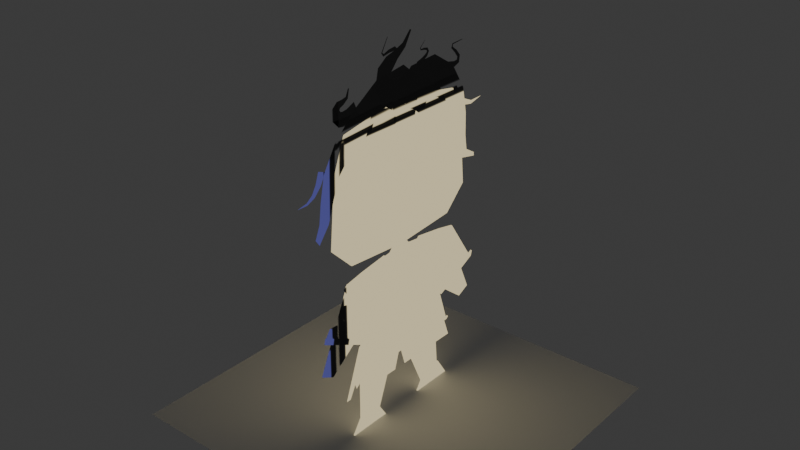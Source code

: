 # Source: 016_KuharuTestModelling_TextureAtlasUV.blend  (saved by Blender 5.0.118; exported with 4.5.12 LTS)
import bpy
from mathutils import Matrix  # noqa: F401  (used for matrix-valued properties, if any)

bpy.ops.wm.read_factory_settings(use_empty=True)
scene = bpy.context.scene
scene.name = 'Scene'

# ---- collections
col_mesh = bpy.data.collections.new('mesh'); scene.collection.children.link(col_mesh)
col_lights = bpy.data.collections.new('lights'); scene.collection.children.link(col_lights)
col_misc = bpy.data.collections.new('misc'); scene.collection.children.link(col_misc)

# ---- images (referenced by path relative to the original .blend; pixels are not part of the script)
import os
ASSET_DIR = os.environ.get("B2B_ASSET_DIR", "")  # directory of the original .blend (textures are referenced by path, not embedded)
HERE = os.path.dirname(os.path.abspath(__file__))  # packed textures are extracted next to this script under _unpacked/

def load_image(name, relpath, width, height, colorspace="sRGB"):
    """Load a texture the original file referenced (path relative to the .blend, or extracted next to this script)."""
    p = next((c for c in (os.path.join(HERE, relpath), os.path.join(ASSET_DIR, relpath)) if relpath and os.path.exists(c)), "")
    if p:
        img = bpy.data.images.load(p, check_existing=True)
        img.name = name
    else:  # same state as the original file: an image datablock whose file is absent (Cycles renders it pink)
        img = bpy.data.images.new(name, width, height)
        img.source = "FILE"
        img.filepath = "//" + (relpath or name)
    img.colorspace_settings.name = colorspace
    return img
img_kuharutextureatlas_png = load_image('KuharuTextureAtlas.png', '_unpacked/KuharuTextureAtlas.709ec79f.png', 1024, 1024, 'sRGB')

# ---- materials (node trees are filled in below, after node groups)
mat_material = bpy.data.materials.new('Material')

# ---- material node trees
mat_material.use_nodes = True; mat_material.node_tree.nodes.clear()
_N = mat_material.node_tree.nodes; _L = mat_material.node_tree.links
n0 = _N.new('ShaderNodeOutputMaterial'); n0.name = 'Material Output'; n0.location = (200, 100)
n1 = _N.new('ShaderNodeEmission'); n1.name = 'Emission'; n1.location = (-220, -80)
n2 = _N.new('ShaderNodeTexImage'); n2.name = 'Image Texture'; n2.location = (-620, 80)
n2.image = img_kuharutextureatlas_png
n3 = _N.new('ShaderNodeMixShader'); n3.name = 'Mix Shader'; n3.location = (0, 100)
n4 = _N.new('ShaderNodeBsdfTransparent'); n4.name = 'Transparent BSDF'; n4.location = (-220, 0)
_L.new(n3.outputs[0], n0.inputs[0])
_L.new(n2.outputs[0], n1.inputs[0])
_L.new(n1.outputs[0], n3.inputs[2])
_L.new(n2.outputs[1], n3.inputs[0])
_L.new(n4.outputs[0], n3.inputs[1])
n0.is_active_output = True

# ---- world
world_world = bpy.data.worlds.new('World'); scene.world = world_world
world_world.use_nodes = True; world_world.node_tree.nodes.clear()
_N = world_world.node_tree.nodes; _L = world_world.node_tree.links
n0 = _N.new('ShaderNodeOutputWorld'); n0.name = 'World Output'; n0.location = (300, 300)
n1 = _N.new('ShaderNodeBackground'); n1.name = 'Background'; n1.location = (10, 300)
n1.inputs[0].default_value = (0.05088, 0.05088, 0.05088, 1.0)
_L.new(n1.outputs[0], n0.inputs[0])
n0.is_active_output = True
world_world.color = (0.05088, 0.05088, 0.05088)
world_world.sun_shadow_jitter_overblur = 0.0

# ---- meshes
me_plane_001 = bpy.data.meshes.new('Plane.001')
me_plane_001.from_pydata([(0.01115, -0.428, 1.797), (0.01115, -0.3964, 1.068), (0.01115, 0.0, 1.871), (0.01115, 0.0, 1.038), (0.01115, -0.538, 1.206), (0.01115, -0.5031, 1.597), (0.01115, 0.0, 1.597), (0.01115, 0.0, 1.206), (0.01115, 0.428, 1.797), (0.01115, 0.3964, 1.068), (0.01115, 0.538, 1.206), (0.01115, 0.5031, 1.597)], [], [(4, 7, 6, 5), (4, 1, 3, 7), (0, 5, 6, 2), (10, 11, 6, 7), (10, 7, 3, 9), (8, 2, 6, 11)])
_uv = me_plane_001.uv_layers.new(name='UVMap')
_uv.uv.foreach_set('vector', [0.4165, 0.448, 0.5088, 0.448, 0.5088, 0.5151, 0.4225, 0.5151, 0.4165, 0.448, 0.4408, 0.4244, 0.5088, 0.4193, 0.5088, 0.448, 0.4354, 0.5495, 0.4225, 0.5151, 0.5088, 0.5151, 0.5088, 0.562, 0.6011, 0.448, 0.5951, 0.5151, 0.5088, 0.5151, 0.5088, 0.448, 0.6011, 0.448, 0.5088, 0.448, 0.5088, 0.4193, 0.5768, 0.4244, 0.5822, 0.5495, 0.5088, 0.562, 0.5088, 0.5151, 0.5951, 0.5151])
me_plane_001.materials.append(mat_material)
me_plane_001.use_mirror_y = True
me_plane_001.update()
me_plane_002 = bpy.data.meshes.new('Plane.002')
me_plane_002.from_pydata([(0.01751, -0.1443, 0.3013), (0.01751, -0.1771, -0.3457), (0.01751, 0.0, 0.1443), (0.01751, 0.0, -0.3457), (0.01751, -0.4379, 0.2522), (0.02268, -0.6216, -0.0169), (0.02269, -0.3441, -0.1531), (0.01751, -0.326, -0.1128), (0.01751, -0.3993, -0.337), (0.01751, -0.1443, -0.08362), (0.01751, 0.0, -0.08362), (0.01751, -0.3256, 0.2753), (0.01751, -0.5924, 0.02046), (0.01751, 0.1443, 0.3013), (0.01751, 0.1771, -0.3457), (0.01751, 0.4379, 0.2522), (0.02268, 0.6216, -0.0169), (0.02269, 0.3441, -0.1531), (0.01751, 0.326, -0.1128), (0.01751, 0.3993, -0.337), (0.01751, 0.1443, -0.08362), (0.01751, 0.3256, 0.2753), (0.01751, 0.5924, 0.02046), (0.01751, -0.3568, -0.207), (0.01751, -0.3039, -0.1916), (0.01751, -0.3239, -0.237), (0.01751, -0.2748, -0.2561), (0.01751, -0.3339, -0.2807), (0.01751, -0.3257, -0.3088), (0.01751, -0.4603, 0.2312), (0.01751, -0.5724, 0.04968), (0.01751, -0.4611, 0.04643), (0.01751, -0.4965, 0.1364), (0.01751, -0.4093, 0.1364), (0.0295, -0.6199, 0.0208), (0.0295, -0.3123, -0.1303), (0.0295, 0.6199, 0.0208), (0.0295, 0.3123, -0.1303), (0.01751, -0.1796, -0.3611), (0.01751, 0.0, -0.3611), (0.01751, -0.405, -0.3524), (0.01751, 0.1796, -0.3611), (0.01751, 0.405, -0.3524), (0.02619, -0.1809, -0.339), (0.02619, 0.0, -0.339), (0.02619, -0.408, -0.3301), (0.02619, 0.1809, -0.339), (0.02619, 0.408, -0.3301)], [], [(9, 1, 3, 10), (0, 9, 10, 2), (9, 24, 25, 26), (0, 11, 7, 9), (5, 6, 7, 12), (20, 10, 3, 14), (13, 2, 10, 20), (14, 19, 18, 20), (13, 20, 18, 21), (16, 22, 18, 17), (21, 18, 22, 15), (1, 9, 26), (7, 11, 33), (12, 7, 31, 30), (7, 23, 24, 9), (28, 8, 1), (26, 27, 28, 1), (31, 7, 33, 32), (4, 29, 33, 11), (16, 36, 37, 17), (6, 35, 34, 5), (1, 8, 40, 38), (14, 3, 39, 41), (19, 14, 41, 42), (3, 1, 38, 39), (41, 46, 44, 39), (39, 44, 43, 38), (42, 47, 46, 41), (38, 43, 45, 40)])
_uv = me_plane_002.uv_layers.new(name='UVMap')
_uv.uv.foreach_set('vector', [0.4232, 0.438, 0.4176, 0.3931, 0.448, 0.3931, 0.448, 0.438, 0.4232, 0.504, 0.4232, 0.438, 0.448, 0.438, 0.448, 0.4771, 0.4232, 0.438, 0.3959, 0.4195, 0.3924, 0.4117, 0.4008, 0.4085, 0.4232, 0.504, 0.3921, 0.4996, 0.3921, 0.433, 0.4232, 0.438, 0.3414, 0.4495, 0.389, 0.4261, 0.3921, 0.433, 0.3464, 0.4559, 0.4727, 0.438, 0.448, 0.438, 0.448, 0.3931, 0.4783, 0.3931, 0.4727, 0.504, 0.448, 0.4771, 0.448, 0.438, 0.4727, 0.438, 0.4783, 0.3931, 0.5165, 0.3946, 0.5039, 0.433, 0.4727, 0.438, 0.4727, 0.504, 0.4727, 0.438, 0.5039, 0.433, 0.5038, 0.4996, 0.5546, 0.4495, 0.5496, 0.4559, 0.5039, 0.433, 0.507, 0.4261, 0.5038, 0.4996, 0.5039, 0.433, 0.5496, 0.4559, 0.5231, 0.4956, 0.4176, 0.3931, 0.4232, 0.438, 0.4008, 0.4085, 0.3921, 0.433, 0.3921, 0.4996, 0.3778, 0.4758, 0.3464, 0.4559, 0.3921, 0.433, 0.3689, 0.4603, 0.3498, 0.4609, 0.3921, 0.433, 0.3868, 0.4169, 0.3959, 0.4195, 0.4232, 0.438, 0.3921, 0.3994, 0.3795, 0.3946, 0.4176, 0.3931, 0.4008, 0.4085, 0.3907, 0.4043, 0.3921, 0.3994, 0.4176, 0.3931, 0.3689, 0.4603, 0.3921, 0.433, 0.3778, 0.4758, 0.3628, 0.4758, 0.3729, 0.4956, 0.369, 0.492, 0.3778, 0.4758, 0.3921, 0.4996, 0.5546, 0.4495, 0.5543, 0.456, 0.5015, 0.43, 0.507, 0.4261, 0.389, 0.4261, 0.3944, 0.43, 0.3417, 0.456, 0.3414, 0.4495, 0.4176, 0.3931, 0.3795, 0.3946, 0.3785, 0.392, 0.4172, 0.3905, 0.4783, 0.3931, 0.448, 0.3931, 0.448, 0.3905, 0.4788, 0.3905, 0.5165, 0.3946, 0.4783, 0.3931, 0.4788, 0.3905, 0.5174, 0.392, 0.448, 0.3931, 0.4176, 0.3931, 0.4172, 0.3905, 0.448, 0.3905, 0.4788, 0.3905, 0.479, 0.3943, 0.448, 0.3943, 0.448, 0.3905, 0.448, 0.3905, 0.448, 0.3943, 0.4169, 0.3943, 0.4172, 0.3905, 0.5174, 0.392, 0.5179, 0.3958, 0.479, 0.3943, 0.4788, 0.3905, 0.4172, 0.3905, 0.4169, 0.3943, 0.378, 0.3958, 0.3785, 0.392])
me_plane_002.materials.append(mat_material)
me_plane_002.use_mirror_y = True
me_plane_002.update()
me_plane_003 = bpy.data.meshes.new('Plane.003')
me_plane_003.from_pydata([(0.8972, -1.694, -4.768e-07), (2.404, -2.234, -2.794e-07), (0.8972, 1.694, -2.608e-07), (2.404, 2.234, 0.0), (0.8972, 0.0, -3.688e-07), (2.404, -0.2106, -1.527e-07), (1.712, -1.983, -3.651e-07), (1.712, 1.983, -1.192e-07), (1.712, 0.0, -2.421e-07), (2.404, 0.2106, -1.192e-07), (2.404, -2.086, -2.719e-07), (2.404, -1.332, -2.198e-07), (2.016, -1.891, -3.129e-07), (2.183, -1.834, -2.831e-07), (2.004, -1.628, -2.98e-07), (2.187, -1.538, -2.682e-07), (2.029, -1.405, -2.868e-07)], [], [(8, 9, 3, 7), (6, 14, 16), (0, 6, 8, 4), (4, 8, 7, 2), (1, 10, 12), (6, 1, 12), (12, 13, 14), (5, 8, 16), (8, 6, 16), (16, 11, 5), (14, 15, 16), (6, 12, 14)])
_uv = me_plane_003.uv_layers.new(name='UVMap')
_uv.uv.foreach_set('vector', [0.448, 0.3937, 0.4552, 0.3699, 0.5246, 0.3699, 0.516, 0.3937, 0.38, 0.3937, 0.3922, 0.3836, 0.3998, 0.3828, 0.3899, 0.4216, 0.38, 0.3937, 0.448, 0.3937, 0.448, 0.4216, 0.448, 0.4216, 0.448, 0.3937, 0.516, 0.3937, 0.5061, 0.4216, 0.3714, 0.3699, 0.3764, 0.3699, 0.3831, 0.3832, 0.38, 0.3937, 0.3714, 0.3699, 0.3831, 0.3832, 0.3831, 0.3832, 0.3851, 0.3775, 0.3922, 0.3836, 0.4408, 0.3699, 0.448, 0.3937, 0.3998, 0.3828, 0.448, 0.3937, 0.38, 0.3937, 0.3998, 0.3828, 0.3998, 0.3828, 0.4023, 0.3699, 0.4408, 0.3699, 0.3922, 0.3836, 0.3952, 0.3774, 0.3998, 0.3828, 0.38, 0.3937, 0.3831, 0.3832, 0.3922, 0.3836])
me_plane_003.materials.append(mat_material)
me_plane_003.update()
me_plane_006 = bpy.data.meshes.new('Plane.006')
me_plane_006.from_pydata([(2.887e-08, -0.4163, 0.9652), (3.912e-08, -0.2016, 0.7251), (1.863e-09, -0.6235, 0.497), (0.0, -0.5463, 0.459), (3.912e-08, -0.3, 0.9813), (1.211e-08, -0.07854, 1.007), (0.0, -0.3259, 0.4397), (0.0, -0.08532, 0.4397), (0.0, 0.0, 0.4397), (1.863e-09, 0.0, 1.007), (0.0, 0.08532, 0.4397), (0.0, 0.3259, 0.4397), (1.211e-08, 0.07854, 1.007), (3.912e-08, 0.3, 0.9813), (1.211e-08, 0.04674, 1.042), (3.725e-09, 0.0, 1.042), (1.211e-08, 0.04674, 1.068), (2.794e-09, 0.0, 1.068), (1.211e-08, -0.04674, 1.068), (1.211e-08, -0.04674, 1.042), (-0.01041, -0.3211, 0.5197), (-0.01041, -0.01482, 0.4576), (0.005886, -0.3406, -0.0001112), (0.005886, -0.2096, -0.0001112), (-0.01041, 0.3211, 0.5197), (-0.01041, 0.01482, 0.4576), (0.005886, 0.3406, -0.0001112), (0.005886, 0.2096, -0.0001112), (2.887e-08, 0.4163, 0.9652), (3.912e-08, 0.2016, 0.7251), (1.863e-09, 0.6235, 0.497), (0.0, 0.5463, 0.459)], [], [(0, 2, 3, 1), (4, 6, 7, 5), (5, 7, 8, 9), (12, 9, 8, 10), (13, 12, 10, 11), (12, 14, 15, 9), (14, 16, 17, 15), (19, 15, 17, 18), (5, 9, 15, 19), (20, 22, 23, 21), (24, 25, 27, 26), (28, 29, 31, 30)])
_uv = me_plane_006.uv_layers.new(name='UVMap')
_uv.uv.foreach_set('vector', [0.3766, 0.4938, 0.341, 0.4135, 0.3543, 0.407, 0.4134, 0.4527, 0.3965, 0.4966, 0.3921, 0.4037, 0.4333, 0.4037, 0.4345, 0.501, 0.4345, 0.501, 0.4333, 0.4037, 0.448, 0.4037, 0.448, 0.501, 0.4614, 0.501, 0.448, 0.501, 0.448, 0.4037, 0.4626, 0.4037, 0.4994, 0.4966, 0.4614, 0.501, 0.4626, 0.4037, 0.5039, 0.4037, 0.4614, 0.501, 0.456, 0.507, 0.448, 0.507, 0.448, 0.501, 0.456, 0.507, 0.456, 0.5115, 0.448, 0.5115, 0.448, 0.507, 0.44, 0.507, 0.448, 0.507, 0.448, 0.5115, 0.44, 0.5115, 0.4345, 0.501, 0.448, 0.501, 0.448, 0.507, 0.44, 0.507, 0.3929, 0.4174, 0.3896, 0.3283, 0.412, 0.3283, 0.4454, 0.4068, 0.503, 0.4174, 0.4505, 0.4068, 0.4839, 0.3283, 0.5064, 0.3283, 0.5194, 0.4938, 0.4825, 0.4527, 0.5417, 0.407, 0.5549, 0.4135])
me_plane_006.materials.append(mat_material)
me_plane_006.use_mirror_y = True
me_plane_006.update()
me_plane_007 = bpy.data.meshes.new('Plane.007')
me_plane_007.from_pydata([(0.01483, -0.4073, 0.0001227), (0.01483, -0.1429, 0.0001228), (0.01483, -0.3343, 0.112), (0.01483, -0.2159, 0.112), (0.01483, 0.4073, 0.0001227), (0.01483, 0.1429, 0.0001228), (0.01483, 0.3343, 0.112), (0.01483, 0.2159, 0.112)], [], [(3, 2, 0, 1), (7, 5, 4, 6)])
_uv = me_plane_007.uv_layers.new(name='UVMap')
_uv.uv.foreach_set('vector', [0.4109, 0.3475, 0.3907, 0.3475, 0.3781, 0.3283, 0.4235, 0.3283, 0.485, 0.3475, 0.4725, 0.3283, 0.5178, 0.3283, 0.5053, 0.3475])
me_plane_007.materials.append(mat_material)
me_plane_007.use_mirror_y = True
me_plane_007.update()
me_plane_008 = bpy.data.meshes.new('Plane.008')
me_plane_008.from_pydata([(0.02652, -0.3219, 1.611), (0.02652, -0.2296, 1.611), (0.02652, -0.3219, 1.421), (0.02652, -0.3219, 1.232), (0.02652, -0.2296, 1.421), (0.02652, -0.1373, 1.421), (0.02652, -0.2296, 1.232), (0.02652, -0.1373, 1.232), (0.02652, -0.1373, 1.611), (0.02652, 0.3219, 1.611), (0.02652, 0.2296, 1.611), (0.02652, 0.3219, 1.421), (0.02652, 0.3219, 1.232), (0.02652, 0.2296, 1.421), (0.02652, 0.1373, 1.421), (0.02652, 0.2296, 1.232), (0.02652, 0.1373, 1.232), (0.02652, 0.1373, 1.611)], [], [(0, 2, 4, 1), (2, 3, 6, 4), (1, 4, 5, 8), (4, 6, 7, 5), (9, 10, 13, 11), (11, 13, 15, 12), (10, 17, 14, 13), (13, 14, 16, 15)])
_uv = me_plane_008.uv_layers.new(name='UVMap')
_uv.uv.foreach_set('vector', [0.3928, 0.6045, 0.3928, 0.5721, 0.4086, 0.5721, 0.4086, 0.6045, 0.3928, 0.5721, 0.3928, 0.5396, 0.4086, 0.5396, 0.4086, 0.5721, 0.4086, 0.6045, 0.4086, 0.5721, 0.4244, 0.5721, 0.4244, 0.6045, 0.4086, 0.5721, 0.4086, 0.5396, 0.4244, 0.5396, 0.4244, 0.5721, 0.5032, 0.6045, 0.4873, 0.6045, 0.4873, 0.5721, 0.5032, 0.5721, 0.5032, 0.5721, 0.4873, 0.5721, 0.4873, 0.5396, 0.5032, 0.5396, 0.4873, 0.6045, 0.4715, 0.6045, 0.4715, 0.5721, 0.4873, 0.5721, 0.4873, 0.5721, 0.4715, 0.5721, 0.4715, 0.5396, 0.4873, 0.5396])
me_plane_008.materials.append(mat_material)
me_plane_008.update()
me_plane_013 = bpy.data.meshes.new('Plane.013')
me_plane_013.from_pydata([(-1.0, -1.0, 0.0), (1.0, -1.0, 0.0), (-1.0, 1.0, 0.0), (1.0, 1.0, 0.0)], [], [(0, 1, 3, 2)])
_uv = me_plane_013.uv_layers.new(name='UVMap')
_uv.uv.foreach_set('vector', [0.0, 0.0, 1.0, 0.0, 1.0, 1.0, 0.0, 1.0])
me_plane_013.update()
me_plane_014 = bpy.data.meshes.new('Plane.014')
me_plane_014.from_pydata([(0.0241, -0.101, -0.0009348), (0.0241, 0.06971, -0.4711), (0.0241, 0.101, -0.0007893), (0.0241, 0.1154, -0.452), (-0.009914, -0.08075, 0.09573), (-0.009914, 0.08744, 0.08312), (0.0241, -0.06443, -0.168), (0.0241, -0.006916, -0.3256), (0.0241, 0.08995, -0.2994), (0.0241, 0.08539, -0.1481), (0.02946, -0.2729, -0.09227), (0.01842, -0.2729, -0.5062), (0.02941, -0.05856, -0.1075), (0.01842, -0.2427, -0.513), (0.0219, 0.2826, 0.0135), (0.0219, 0.4278, -0.3614), (0.0219, 0.07244, -0.06991), (0.0219, 0.3954, -0.3661), (-0.002317, -0.2181, -0.02711), (-0.002317, -0.07302, -0.0375), (0.02394, -0.3315, -0.2804), (0.02392, -0.2093, -0.2914), (0.006907, 0.1719, 0.08146), (0.006907, 0.06384, 0.03856), (0.0219, 0.3875, -0.1227), (0.0219, 0.2525, -0.1784), (-0.01244, -0.08647, -0.1617), (-0.01244, 0.2262, 0.02735), (-0.01179, -0.07717, -0.1389), (-0.00551, 0.001159, 0.1635), (-0.00665, -0.1368, -0.1292), (0.007062, -0.2166, 0.1174), (0.003209, -0.2655, -0.1718), (0.01748, -0.3803, -0.0005356), (0.01178, -0.3951, -0.2429), (0.0242, -0.5114, -0.143), (0.01477, -0.4568, -0.3232), (0.02612, -0.5772, -0.2802), (0.01561, -0.4859, -0.4338), (0.02474, -0.5875, -0.421), (0.01533, -0.5108, -0.5554), (0.02228, -0.5853, -0.5357), (0.01558, -0.5688, -0.6504), (0.02039, -0.6047, -0.6132), (0.007845, -0.09386, -0.01867), (0.007845, 0.1861, -0.1087), (0.007845, 0.04593, 0.1531), (0.007845, 0.1959, -0.05885), (0.007845, 0.2348, 0.1877), (0.007845, 0.2232, -0.03722), (0.007845, 0.3983, 0.1113), (0.007845, 0.2941, -0.04845), (0.007845, 0.5134, -0.02999), (0.007845, 0.3835, -0.1168), (0.007845, 0.5601, -0.1785), (0.007845, 0.4442, -0.219), (0.007845, 0.5785, -0.3099), (0.007845, 0.4955, -0.3423), (0.007845, 0.602, -0.3968), (0.007845, 0.568, -0.4407), (0.007845, 0.676, -0.4295), (0.007845, 0.6805, -0.451), (0.0047, 0.03255, 0.1102), (0.003183, 0.07042, -0.06566), (0.01136, -0.0465, 0.09718), (0.01511, -0.0744, -0.05915), (0.01527, -0.1015, 0.1077), (0.02246, -0.1827, -0.003374), (0.01695, -0.1309, 0.1243), (0.02498, -0.241, 0.08639), (0.01758, -0.1414, 0.1416), (0.02185, -0.2275, 0.1829), (0.01468, -0.123, 0.1659), (0.01442, -0.1631, 0.2294), (0.007151, -0.06621, 0.202), (0.006573, -0.09194, 0.2501), (0.0008365, -0.002793, 0.2547), (0.001179, -0.02726, 0.2783), (0.001303, 0.03315, 0.3367), (0.001392, 0.02011, 0.3399), (-0.01721, -0.3438, 0.02726), (-0.01721, -0.29, -0.0603), (-0.01721, -0.3921, -0.0006658), (-0.01721, -0.3726, -0.08926), (-0.01721, -0.4213, -0.008219), (-0.01721, -0.4428, -0.08387), (-0.01721, -0.4351, -0.007257), (-0.01721, -0.4898, -0.04523), (-0.01721, -0.4434, 0.002076), (-0.01721, -0.4967, 0.01387), (-0.01721, -0.4414, 0.01175), (-0.01721, -0.4661, 0.04673), (-0.01721, -0.4173, 0.02491), (-0.01721, -0.4306, 0.05304), (-0.01721, -0.3888, 0.05089), (-0.01721, -0.4048, 0.06177), (-0.01721, -0.3845, 0.1008), (-0.01721, -0.3922, 0.1001), (-0.01721, -0.1546, 0.1187), (-0.01721, -0.1268, 0.08521), (-0.01721, -0.0991, 0.1669), (-0.01721, -0.07059, 0.1411), (-0.01721, -0.06571, 0.2062), (-0.01721, -0.03559, 0.192), (-0.01721, -0.05592, 0.2281), (-0.01721, -0.02928, 0.2374), (-0.01721, -0.0678, 0.2392), (-0.01721, -0.06248, 0.2617), (-0.01721, -0.1034, 0.2334), (-0.01721, -0.1084, 0.2509), (-0.01721, -0.1466, 0.2206), (-0.01721, -0.1441, 0.2335), (-0.01721, -0.1636, 0.2393), (-0.01721, -0.1556, 0.2409), (-0.01721, -0.1263, 0.3173), (-0.01721, -0.1234, 0.3157), (-0.01721, 0.3188, 0.1391), (-0.01721, 0.3074, 0.09707), (-0.01721, 0.3901, 0.1214), (-0.01721, 0.3855, 0.08327), (-0.01721, 0.4415, 0.1168), (-0.01721, 0.4472, 0.08395), (-0.01721, 0.465, 0.1214), (-0.01721, 0.488, 0.1049), (-0.01721, 0.4672, 0.1374), (-0.01721, 0.4887, 0.146), (-0.01721, 0.4421, 0.1632), (-0.01721, 0.4534, 0.1774), (-0.01721, 0.4067, 0.1911), (-0.01721, 0.4187, 0.1966), (-0.01721, 0.4122, 0.2159), (-0.01721, 0.4182, 0.2102), (-0.01721, 0.4975, 0.2302), (-0.01721, 0.4978, 0.227), (-0.01721, 0.1226, 0.1561), (-0.01721, 0.1323, 0.1318), (-0.01721, 0.1633, 0.1735), (-0.01721, 0.1749, 0.1534), (-0.01721, 0.1897, 0.1899), (-0.01721, 0.2043, 0.1761), (-0.01721, 0.1993, 0.2006), (-0.01721, 0.2163, 0.201), (-0.01721, 0.1946, 0.2091), (-0.01721, 0.2018, 0.221), (-0.01721, 0.1731, 0.2124), (-0.01721, 0.1735, 0.2233), (-0.01721, 0.146, 0.213), (-0.01721, 0.1498, 0.2199), (-0.01721, 0.1397, 0.2269), (-0.01721, 0.1446, 0.2263), (-0.01721, 0.1755, 0.2647), (-0.01721, 0.1768, 0.2632), (-0.01721, 0.7209, -0.118), (-0.01721, 0.72, -0.116), (-0.01721, 0.6369, -0.1485), (-0.01721, 0.6362, -0.1283), (-0.01721, 0.5573, -0.1434), (-0.01721, 0.5715, -0.1079), (-0.01721, 0.4794, -0.1027), (-0.01721, 0.5158, -0.05983), (-0.01721, 0.4008, -0.03147), (-0.01721, 0.4584, 0.01548), (-0.01721, -0.6969, -0.4393), (-0.01721, -0.6969, -0.4409), (-0.01721, -0.6401, -0.4222), (-0.01721, -0.6345, -0.4352), (-0.01721, -0.6052, -0.3899), (-0.01721, -0.5856, -0.4082), (-0.01721, -0.5842, -0.3429), (-0.01721, -0.5483, -0.3592), (-0.01721, -0.5703, -0.278), (-0.01721, -0.5197, -0.2906)], [], [(7, 1, 3, 8), (0, 2, 5, 4), (0, 6, 9, 2), (6, 7, 8, 9), (20, 11, 13, 21), (24, 25, 17, 15), (10, 12, 19, 18), (10, 20, 21, 12), (16, 14, 22, 23), (14, 16, 25, 24), (27, 29, 28, 26), (29, 31, 30, 28), (31, 33, 32, 30), (33, 35, 34, 32), (35, 37, 36, 34), (37, 39, 38, 36), (39, 41, 40, 38), (41, 43, 42, 40), (45, 47, 46, 44), (47, 49, 48, 46), (49, 51, 50, 48), (51, 53, 52, 50), (53, 55, 54, 52), (55, 57, 56, 54), (57, 59, 58, 56), (59, 61, 60, 58), (63, 65, 64, 62), (65, 67, 66, 64), (67, 69, 68, 66), (69, 71, 70, 68), (71, 73, 72, 70), (73, 75, 74, 72), (75, 77, 76, 74), (77, 79, 78, 76), (81, 83, 82, 80), (83, 85, 84, 82), (85, 87, 86, 84), (87, 89, 88, 86), (89, 91, 90, 88), (91, 93, 92, 90), (93, 95, 94, 92), (95, 97, 96, 94), (99, 101, 100, 98), (101, 103, 102, 100), (103, 105, 104, 102), (105, 107, 106, 104), (107, 109, 108, 106), (109, 111, 110, 108), (111, 113, 112, 110), (113, 115, 114, 112), (117, 119, 118, 116), (119, 121, 120, 118), (121, 123, 122, 120), (123, 125, 124, 122), (125, 127, 126, 124), (127, 129, 128, 126), (129, 131, 130, 128), (131, 133, 132, 130), (135, 137, 136, 134), (137, 139, 138, 136), (139, 141, 140, 138), (141, 143, 142, 140), (143, 145, 144, 142), (145, 147, 146, 144), (147, 149, 148, 146), (149, 151, 150, 148), (153, 155, 154, 152), (155, 157, 156, 154), (157, 159, 158, 156), (159, 161, 160, 158), (163, 165, 164, 162), (165, 167, 166, 164), (167, 169, 168, 166), (169, 171, 170, 168)])
me_plane_014.polygons.foreach_set('use_smooth', [0, 0, 0, 0, 0, 0, 0, 0, 0, 0, 1, 1, 1, 1, 1, 1, 1, 1, 1, 1, 1, 1, 1, 1, 1, 1, 1, 1, 1, 1, 1, 1, 1, 1, 1, 1, 1, 1, 1, 1, 1, 1, 1, 1, 1, 1, 1, 1, 1, 1, 1, 1, 1, 1, 1, 1, 1, 1, 1, 1, 1, 1, 1, 1, 1, 1, 1, 1, 1, 1, 1, 1, 1, 1])
_uv = me_plane_014.uv_layers.new(name='UVMap')
_uv.uv.foreach_set('vector', [0.4403, 0.5938, 0.4505, 0.5675, 0.4586, 0.5698, 0.4573, 0.5963, 0.4308, 0.651, 0.4652, 0.647, 0.4645, 0.6615, 0.4361, 0.667, 0.4308, 0.651, 0.4337, 0.6218, 0.4596, 0.6222, 0.4652, 0.647, 0.4337, 0.6218, 0.4403, 0.5938, 0.4573, 0.5963, 0.4596, 0.6222, 0.3859, 0.6079, 0.3914, 0.5683, 0.3964, 0.5666, 0.4065, 0.6036, 0.5115, 0.6205, 0.4874, 0.6137, 0.508, 0.5789, 0.5136, 0.579, 0.3997, 0.6388, 0.4359, 0.632, 0.4348, 0.6442, 0.4103, 0.6488, 0.3997, 0.6388, 0.3859, 0.6079, 0.4065, 0.6036, 0.4359, 0.632, 0.4589, 0.6358, 0.4964, 0.6458, 0.4789, 0.6596, 0.4596, 0.6544, 0.4964, 0.6458, 0.4589, 0.6358, 0.4874, 0.6137, 0.5115, 0.6205, 0.487, 0.6493, 0.4514, 0.6769, 0.4321, 0.627, 0.43, 0.6233, 0.4514, 0.6769, 0.4134, 0.6734, 0.4221, 0.6298, 0.4321, 0.627, 0.4134, 0.6734, 0.3832, 0.6566, 0.3993, 0.6251, 0.4221, 0.6298, 0.3832, 0.6566, 0.358, 0.6349, 0.3758, 0.6156, 0.3993, 0.6251, 0.358, 0.6349, 0.3441, 0.6129, 0.3637, 0.6031, 0.3758, 0.6156, 0.3441, 0.6129, 0.3395, 0.5891, 0.3566, 0.5849, 0.3637, 0.6031, 0.3395, 0.5891, 0.3376, 0.5695, 0.3499, 0.5647, 0.3566, 0.5849, 0.3376, 0.5695, 0.3328, 0.5567, 0.3381, 0.5496, 0.3499, 0.5647, 0.4775, 0.6269, 0.4802, 0.6352, 0.4588, 0.6743, 0.4316, 0.6478, 0.4802, 0.6352, 0.4852, 0.6383, 0.4917, 0.6764, 0.4588, 0.6743, 0.4852, 0.6383, 0.4971, 0.635, 0.518, 0.6601, 0.4917, 0.6764, 0.4971, 0.635, 0.511, 0.6216, 0.5348, 0.6338, 0.518, 0.6601, 0.511, 0.6216, 0.5193, 0.603, 0.5398, 0.6076, 0.5348, 0.6338, 0.5193, 0.603, 0.5256, 0.5809, 0.5403, 0.5848, 0.5398, 0.6076, 0.5256, 0.5809, 0.5359, 0.5627, 0.5426, 0.5695, 0.5403, 0.5848, 0.5359, 0.5627, 0.5549, 0.5587, 0.5546, 0.5625, 0.5426, 0.5695, 0.4587, 0.6365, 0.4341, 0.6405, 0.442, 0.6666, 0.4557, 0.6672, 0.4341, 0.6405, 0.4168, 0.6522, 0.4328, 0.6695, 0.442, 0.6666, 0.4168, 0.6522, 0.4087, 0.6686, 0.4282, 0.6729, 0.4328, 0.6695, 0.4087, 0.6686, 0.4129, 0.6848, 0.4267, 0.676, 0.4282, 0.6729, 0.4129, 0.6848, 0.4248, 0.6914, 0.4303, 0.6798, 0.4267, 0.676, 0.4248, 0.6914, 0.4373, 0.6935, 0.4407, 0.6848, 0.4303, 0.6798, 0.4373, 0.6935, 0.4489, 0.697, 0.4526, 0.6925, 0.4407, 0.6848, 0.4489, 0.697, 0.4582, 0.7066, 0.4603, 0.7058, 0.4526, 0.6925, 0.3974, 0.6446, 0.3827, 0.6413, 0.3812, 0.6568, 0.39, 0.6606, 0.3827, 0.6413, 0.3709, 0.6436, 0.3761, 0.6561, 0.3812, 0.6568, 0.3709, 0.6436, 0.3636, 0.6511, 0.3737, 0.6565, 0.3761, 0.6561, 0.3636, 0.6511, 0.3636, 0.6613, 0.3725, 0.6583, 0.3737, 0.6565, 0.3636, 0.6613, 0.3695, 0.6663, 0.373, 0.6599, 0.3725, 0.6583, 0.3695, 0.6663, 0.3757, 0.6667, 0.3774, 0.6616, 0.373, 0.6599, 0.3757, 0.6667, 0.3802, 0.6677, 0.3828, 0.6655, 0.3774, 0.6616, 0.3802, 0.6677, 0.3832, 0.674, 0.3845, 0.6739, 0.3828, 0.6655, 0.4281, 0.6661, 0.4388, 0.6745, 0.4344, 0.6795, 0.424, 0.6724, 0.4388, 0.6745, 0.4457, 0.6825, 0.4409, 0.6855, 0.4344, 0.6795, 0.4457, 0.6825, 0.4477, 0.6901, 0.443, 0.6891, 0.4409, 0.6855, 0.4477, 0.6901, 0.4425, 0.6949, 0.4412, 0.6912, 0.443, 0.6891, 0.4425, 0.6949, 0.4345, 0.694, 0.435, 0.6909, 0.4412, 0.6912, 0.4345, 0.694, 0.4281, 0.6917, 0.4274, 0.6896, 0.435, 0.6909, 0.4281, 0.6917, 0.4263, 0.6932, 0.4249, 0.6931, 0.4274, 0.6896, 0.4263, 0.6932, 0.4332, 0.7053, 0.4328, 0.7057, 0.4249, 0.6931, 0.5023, 0.6595, 0.5153, 0.6556, 0.5168, 0.662, 0.505, 0.6664, 0.5153, 0.6556, 0.5258, 0.6545, 0.5255, 0.6602, 0.5168, 0.662, 0.5258, 0.6545, 0.5332, 0.6573, 0.5296, 0.6605, 0.5255, 0.6602, 0.5332, 0.6573, 0.5341, 0.6642, 0.5303, 0.6632, 0.5296, 0.6605, 0.5341, 0.6642, 0.5287, 0.6703, 0.5265, 0.6681, 0.5303, 0.6632, 0.5287, 0.6703, 0.5232, 0.6742, 0.521, 0.6736, 0.5265, 0.6681, 0.5232, 0.6742, 0.5234, 0.6766, 0.5225, 0.6777, 0.521, 0.6736, 0.5234, 0.6766, 0.5373, 0.6779, 0.5373, 0.6784, 0.5225, 0.6777, 0.4731, 0.6689, 0.4808, 0.6718, 0.4792, 0.6754, 0.472, 0.6733, 0.4808, 0.6718, 0.4863, 0.675, 0.4841, 0.6777, 0.4792, 0.6754, 0.4863, 0.675, 0.4888, 0.679, 0.4859, 0.6793, 0.4841, 0.6777, 0.4888, 0.679, 0.4867, 0.6827, 0.4853, 0.6808, 0.4859, 0.6793, 0.4867, 0.6827, 0.482, 0.6837, 0.4817, 0.6818, 0.4853, 0.6808, 0.482, 0.6837, 0.4779, 0.6836, 0.4771, 0.6825, 0.4817, 0.6818, 0.4779, 0.6836, 0.4771, 0.6848, 0.4763, 0.685, 0.4771, 0.6825, 0.4771, 0.6848, 0.4833, 0.6904, 0.4831, 0.6907, 0.4763, 0.685, 0.5683, 0.615, 0.5538, 0.6146, 0.5535, 0.6111, 0.5684, 0.6147, 0.5538, 0.6146, 0.5432, 0.6194, 0.54, 0.6136, 0.5535, 0.6111, 0.5432, 0.6194, 0.5346, 0.6286, 0.5276, 0.6221, 0.54, 0.6136, 0.5346, 0.6286, 0.5264, 0.6426, 0.5156, 0.6358, 0.5276, 0.6221, 0.3205, 0.5879, 0.3312, 0.5876, 0.3305, 0.5899, 0.3205, 0.5881, 0.3312, 0.5876, 0.3401, 0.5912, 0.3371, 0.5947, 0.3305, 0.5899, 0.3401, 0.5912, 0.3474, 0.5988, 0.3416, 0.6023, 0.3371, 0.5947, 0.3474, 0.5988, 0.3537, 0.6099, 0.3453, 0.6131, 0.3416, 0.6023])
me_plane_014.materials.append(mat_material)
me_plane_014.update()

# ---- curves / text
cu_b_ziercurve_002 = bpy.data.curves.new('BézierCurve.002', 'CURVE')
cu_b_ziercurve_002.dimensions = '3D'
cu_b_ziercurve_002.use_path = True
cu_b_ziercurve_002.extrude = 0.12
cu_b_ziercurve_002.resolution_u = 4
cu_b_ziercurve_002.fill_mode = 'FULL'

# ---- objects
ob_plane_001 = bpy.data.objects.new('Plane.001', me_plane_001)
ob_plane_002 = bpy.data.objects.new('Plane.002', me_plane_002)
ob_plane_003 = bpy.data.objects.new('Plane.003', me_plane_003)
ob_plane_006 = bpy.data.objects.new('Plane.006', me_plane_006)
ob_plane_007 = bpy.data.objects.new('Plane.007', me_plane_007)
ob_plane_008 = bpy.data.objects.new('Plane.008', me_plane_008)
ob_plane = bpy.data.objects.new('Plane', me_plane_013)
ob_plane_004 = bpy.data.objects.new('Plane.004', me_plane_014)
ob_b_ziercurve_002 = bpy.data.objects.new('BézierCurve.002', cu_b_ziercurve_002)

# ---- transforms, parenting, visibility, modifiers, constraints
ob_plane_001.location = (0.0, 0.0, 0.0)
ob_plane_001.use_mesh_mirror_y = True
_m = ob_plane_001.modifiers.new('Solidify', 'SOLIDIFY')
_m.thickness = 0.008
ob_plane_002.location = (1.49e-09, 2.98e-08, 0.7235)
ob_plane_002.use_mesh_mirror_y = True
_m = ob_plane_002.modifiers.new('Solidify', 'SOLIDIFY')
_m.thickness = 0.008
ob_plane_003.location = (1.49e-09, 2.98e-08, 0.7235)
ob_plane_003.rotation_euler = (-1.344e-07, 1.571, 0.0)
ob_plane_003.scale = (0.2, 0.2, 0.2)
_m = ob_plane_003.modifiers.new('Solidify', 'SOLIDIFY')
_m.thickness = 0.008
ob_plane_006.location = (0.0, 0.0, 0.0)
ob_plane_006.use_mesh_mirror_y = True
_m = ob_plane_006.modifiers.new('Solidify', 'SOLIDIFY')
_m.thickness = 0.008
ob_plane_007.location = (0.0, 0.0, 0.0)
ob_plane_007.use_mesh_mirror_y = True
_m = ob_plane_007.modifiers.new('Solidify', 'SOLIDIFY')
_m.thickness = 0.008
ob_plane_008.location = (0.0, 0.0, 0.0)
ob_plane.location = (0.0, 0.0, 0.0)
ob_plane_004.location = (0.01115, 0.0, 1.871)
ob_plane_004.rotation_euler = (-0.1163, -2.577e-17, 1.501e-18)
ob_b_ziercurve_002.location = (0.01115, 0.0, 1.871)

# ---- collection membership
col_misc.objects.link(ob_plane_001)
col_misc.objects.link(ob_plane_002)
col_misc.objects.link(ob_plane_003)
col_misc.objects.link(ob_plane_006)
col_misc.objects.link(ob_plane_007)
col_misc.objects.link(ob_plane_008)
col_misc.objects.link(ob_plane)
col_misc.objects.link(ob_plane_004)
col_misc.objects.link(ob_b_ziercurve_002)

# ---- scene / render settings (as saved in the file)
scene.frame_start = 1; scene.frame_end = 250; scene.frame_set(1)
scene.render.engine = 'BLENDER_EEVEE_NEXT'
scene.render.bake_bias = 0.0
scene.render.bake_samples = 0
scene.cycles.feature_set = 'EXPERIMENTAL'
bpy.context.view_layer.update()

# ---- added for rendering (the .blend has no active camera): camera
cam_auto = bpy.data.cameras.new('AutoCamera')
cam_auto.lens = 50.0
cam_auto.sensor_width = 36.0
cam_auto.clip_end = 1000.0
ob_auto_camera = bpy.data.objects.new('AutoCamera', cam_auto)
scene.collection.objects.link(ob_auto_camera)
ob_auto_camera.location = (3.36685, -4.04022, 3.83787)
ob_auto_camera.rotation_euler = (1.09748, -7.21219e-08, 0.694738)
scene.camera = ob_auto_camera
bpy.context.view_layer.update()

